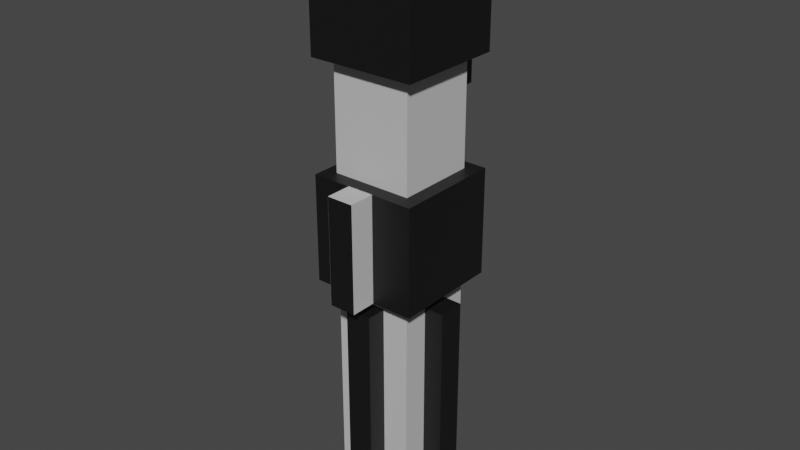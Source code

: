 # Source: Vader.blend  (saved by Blender 2.93.20; exported with 4.5.12 LTS)
import bpy
from mathutils import Matrix  # noqa: F401  (used for matrix-valued properties, if any)

bpy.ops.wm.read_factory_settings(use_empty=True)
scene = bpy.context.scene
scene.name = 'Scene'

# ---- collections
col_collection = bpy.data.collections.new('Collection'); scene.collection.children.link(col_collection)

# ---- images (referenced by path relative to the original .blend; pixels are not part of the script)
import os
ASSET_DIR = os.environ.get("B2B_ASSET_DIR", "")  # directory of the original .blend (textures are referenced by path, not embedded)
HERE = os.path.dirname(os.path.abspath(__file__))  # packed textures are extracted next to this script under _unpacked/

def load_image(name, relpath, width, height, colorspace="sRGB"):
    """Load a texture the original file referenced (path relative to the .blend, or extracted next to this script)."""
    p = next((c for c in (os.path.join(HERE, relpath), os.path.join(ASSET_DIR, relpath)) if relpath and os.path.exists(c)), "")
    if p:
        img = bpy.data.images.load(p, check_existing=True)
        img.name = name
    else:  # same state as the original file: an image datablock whose file is absent (Cycles renders it pink)
        img = bpy.data.images.new(name, width, height)
        img.source = "FILE"
        img.filepath = "//" + (relpath or name)
    img.colorspace_settings.name = colorspace
    return img
img_vader_png = load_image('Vader.png', '_unpacked/Vader.1075fb95.png', 32, 32, 'sRGB')

# ---- materials (node trees are filled in below, after node groups)
mat_material = bpy.data.materials.new('Material')
mat_material.use_transparent_shadow = False

# ---- material node trees
mat_material.use_nodes = True; mat_material.node_tree.nodes.clear()
_N = mat_material.node_tree.nodes; _L = mat_material.node_tree.links
n0 = _N.new('ShaderNodeBsdfPrincipled'); n0.name = 'Principled BSDF'; n0.location = (10, 300)
n0.distribution = 'GGX'
n0.subsurface_method = 'BURLEY'
n0.inputs[3].default_value = 1.45
n0.inputs[27].default_value = (0.0, 0.0, 0.0, 1.0)
n0.inputs[28].default_value = 1.0
n1 = _N.new('ShaderNodeOutputMaterial'); n1.name = 'Material Output'; n1.location = (300, 300)
n2 = _N.new('ShaderNodeTexImage'); n2.name = 'Image Texture'; n2.location = (-280, 280)
n2.image = img_vader_png
n2.interpolation = 'Closest'
_L.new(n0.outputs[0], n1.inputs[0])
_L.new(n2.outputs[0], n0.inputs[0])
n1.is_active_output = True

# ---- world
world_world = bpy.data.worlds.new('World'); scene.world = world_world
world_world.use_nodes = True; world_world.node_tree.nodes.clear()
_N = world_world.node_tree.nodes; _L = world_world.node_tree.links
n0 = _N.new('ShaderNodeOutputWorld'); n0.name = 'World Output'; n0.location = (300, 300)
n1 = _N.new('ShaderNodeBackground'); n1.name = 'Background'; n1.location = (10, 300)
n1.inputs[0].default_value = (0.05088, 0.05088, 0.05088, 1.0)
_L.new(n1.outputs[0], n0.inputs[0])
n0.is_active_output = True
world_world.color = (0.05088, 0.05088, 0.05088)
world_world.use_sun_shadow = False
world_world.sun_shadow_jitter_overblur = 0.0

# ---- meshes
me_plane_003 = bpy.data.meshes.new('Plane.003')
me_plane_003.from_pydata([(1.45, 0.51, -0.184), (1.35, 0.51, -0.184), (1.45, 0.61, -0.184), (1.35, 0.61, -0.184), (1.45, 0.25, -0.2), (1.35, 0.25, -0.2), (1.45, 0.35, -0.2), (1.35, 0.35, -0.2), (1.35, 0.25, -0.3), (1.45, 0.25, -0.3), (1.45, 0.35, -0.3), (1.35, 0.35, -0.3), (1.45, 0.51, -0.284), (1.35, 0.51, -0.284), (1.45, 0.61, -0.284), (1.35, 0.61, -0.284), (1.3, 0.362, -0.1729), (1.5, 0.362, -0.1729), (1.5, 0.362, -0.07289), (1.3, 0.362, -0.07289), (1.5, 0.162, -0.07289), (1.3, 0.162, -0.07289), (1.3, 0.162, -0.2585), (1.5, 0.162, -0.2585), (1.3, 0.562, -0.1729), (1.5, 0.562, -0.1729), (1.3, 0.562, -0.2585), (1.5, 0.562, -0.2585), (1.2, 0.3, -0.2144), (1.6, 0.3, -0.2144), (1.2, 0.3, 0.1856), (1.6, 0.3, 0.1856), (1.2, 0.8001, -0.2144), (1.6, 0.8001, -0.2144), (1.6, 0.6001, 0.1856), (1.2, 0.6001, 0.05187), (1.2, 0.6001, 0.1856), (1.6, 0.6001, 0.05187), (1.2, 0.8001, -0.1144), (1.6, 0.8001, -0.1144), (1.55, -1.401, 0.1356), (1.25, -1.401, 0.1356), (1.25, -0.5011, 0.1356), (1.55, -0.5011, 0.1356), (1.203, -0.5011, -0.211), (1.603, -0.5011, -0.211), (1.203, -0.5011, 0.189), (1.603, -0.5011, 0.189), (1.203, -0.1011, -0.211), (1.603, -0.1011, -0.211), (1.203, -0.1011, 0.189), (1.603, -0.1011, 0.189), (1.35, -0.5011, 0.1856), (1.45, -0.5011, 0.1856), (1.35, -0.1011, 0.1856), (1.45, -0.1011, 0.1856), (1.35, -0.5011, 0.2856), (1.45, -0.5011, 0.2856), (1.35, -0.1011, 0.2856), (1.45, -0.1011, 0.2856), (1.18, -1.351, 0.03624), (1.18, -1.351, -0.06376), (1.18, -0.5511, 0.03624), (1.18, -0.5511, -0.06376), (1.28, -1.351, 0.03624), (1.28, -1.351, -0.06376), (1.28, -0.5511, 0.03624), (1.28, -0.5511, -0.06376), (1.2, 0.3, -0.2144), (1.6, 0.3, -0.2144), (1.2, 0.3, 0.1856), (1.6, 0.3, 0.1856), (1.2, 0.8001, -0.2144), (1.6, 0.8001, -0.2144), (1.6, 0.6001, 0.1856), (1.2, 0.6001, 0.05187), (1.2, 0.6001, 0.1856), (1.6, 0.6001, 0.05187), (1.3, 0.6001, 0.05187), (1.5, 0.6001, 0.05187), (1.3, 0.5998, -0.1144), (1.5, 0.5998, -0.1144), (1.55, -1.401, -0.1644), (1.55, -1.401, 0.1356), (1.25, -1.401, 0.1356), (1.25, -1.401, -0.1644), (1.25, -0.5011, -0.1644), (1.55, -0.5011, -0.1644), (1.25, -0.5011, 0.1356), (1.55, -0.5011, 0.1356), (1.25, -0.1011, -0.1644), (1.55, -0.1011, -0.1644), (1.25, -0.1011, 0.1356), (1.55, -0.1011, 0.1356), (1.25, 0.2989, -0.1644), (1.55, 0.2989, -0.1644), (1.25, 0.2989, 0.1356), (1.55, 0.2989, 0.1356), (1.525, -1.351, 0.0375), (1.525, -1.351, -0.0625), (1.525, -0.5511, 0.0375), (1.525, -0.5511, -0.0625), (1.625, -1.351, 0.0375), (1.625, -1.351, -0.0625), (1.625, -0.5511, 0.0375), (1.625, -0.5511, -0.0625), (1.449, -1.351, 0.21), (1.349, -1.351, 0.21), (1.449, -0.5511, 0.21), (1.349, -0.5511, 0.21), (1.449, -1.351, 0.11), (1.349, -1.351, 0.11), (1.449, -0.5511, 0.11), (1.349, -0.5511, 0.11), (1.451, -1.351, -0.135), (1.351, -1.351, -0.135), (1.451, -0.5511, -0.135), (1.351, -0.5511, -0.135), (1.451, -1.351, -0.235), (1.351, -1.351, -0.235), (1.451, -0.5511, -0.235), (1.351, -0.5511, -0.235), (1.55, -1.401, -0.1644), (1.25, -1.401, -0.1644), (1.25, -0.5011, -0.1644), (1.55, -0.5011, -0.1644), (1.2, 0.8001, -0.2144), (1.6, 0.8001, -0.2144), (1.2, 0.6001, 0.05187), (1.6, 0.6001, 0.05187), (1.3, 0.7997, -0.1144), (1.3, 0.6001, 0.05187), (1.5, 0.6001, 0.05187), (1.5, 0.7997, -0.1144), (1.3, 0.5998, -0.1144), (1.5, 0.5998, -0.1144), (1.2, 0.8001, -0.1144), (1.3, 0.8001, -0.1144), (1.6, 0.8001, -0.1144), (1.5, 0.8001, -0.1144), (1.2, 0.3, 0.1856), (1.6, 0.3, 0.1856), (1.6, 0.6001, 0.1856), (1.2, 0.6001, 0.1856), (1.3, 0.3, -0.2144), (1.5, 0.3, -0.2144), (1.5, 0.3, -0.1144), (1.3, 0.3, -0.1144)], [], [(9, 8, 11, 10), (6, 4, 9, 10), (4, 5, 8, 9), (5, 7, 11, 8), (7, 6, 10, 11), (12, 13, 15, 14), (1, 3, 15, 13), (3, 2, 14, 15), (2, 0, 12, 14), (0, 1, 13, 12), (22, 21, 19, 16, 24, 26), (20, 21, 22, 23), (23, 22, 26, 27), (23, 27, 25, 17, 18, 20), (24, 25, 27, 26), (29, 33, 39, 37, 34, 31), (28, 30, 36, 35, 38, 32), (41, 40, 43, 42), (45, 44, 48, 49), (47, 45, 49, 51), (46, 47, 51, 50), (44, 46, 50, 48), (49, 48, 50, 51), (45, 47, 46, 44), (56, 57, 59, 58), (54, 52, 56, 58), (55, 54, 58, 59), (53, 55, 59, 57), (52, 53, 57, 56), (60, 62, 63, 61), (61, 63, 67, 65), (63, 62, 66, 67), (62, 60, 64, 66), (60, 61, 65, 64), (83, 82, 87, 89), (79, 81, 80, 78, 75, 76, 74, 77), (85, 84, 88, 86), (90, 92, 96, 94), (92, 93, 97, 96), (91, 90, 94, 95), (84, 85, 82, 83), (93, 91, 95, 97), (102, 103, 105, 104), (99, 101, 105, 103), (101, 100, 104, 105), (100, 98, 102, 104), (98, 99, 103, 102), (106, 108, 109, 107), (107, 109, 113, 111), (109, 108, 112, 113), (108, 106, 110, 112), (106, 107, 111, 110), (118, 119, 121, 120), (115, 117, 121, 119), (117, 116, 120, 121), (116, 114, 118, 120), (114, 115, 119, 118), (122, 123, 124, 125), (131, 137, 136, 128), (129, 138, 139, 132), (133, 135, 132, 139), (130, 137, 131, 134), (127, 126, 136, 137, 130, 133, 139, 138), (133, 130, 134, 135), (140, 141, 142, 143), (73, 69, 145, 144, 68, 72), (69, 71, 70, 68, 144, 147, 146, 145)])
_uv = me_plane_003.uv_layers.new(name='UVMap')
_uv.uv.foreach_set('vector', [0.4375, 0.4375, 0.4062, 0.4375, 0.4062, 0.4062, 0.4375, 0.4062, 0.4688, 0.4062, 0.4688, 0.4375, 0.4375, 0.4375, 0.4375, 0.4062, 0.4375, 0.4688, 0.4062, 0.4688, 0.4062, 0.4375, 0.4375, 0.4375, 0.375, 0.4375, 0.375, 0.4062, 0.4062, 0.4062, 0.4062, 0.4375, 0.4062, 0.375, 0.4375, 0.375, 0.4375, 0.4062, 0.4062, 0.4062, 0.3125, 0.4375, 0.2812, 0.4375, 0.2812, 0.4062, 0.3125, 0.4062, 0.25, 0.4375, 0.25, 0.4062, 0.2812, 0.4062, 0.2812, 0.4375, 0.2812, 0.375, 0.3125, 0.375, 0.3125, 0.4062, 0.2812, 0.4062, 0.3438, 0.4062, 0.3438, 0.4375, 0.3125, 0.4375, 0.3125, 0.4062, 0.3125, 0.4688, 0.2812, 0.4688, 0.2812, 0.4375, 0.3125, 0.4375, 0.4688, 0.9062, 0.4688, 1.0, 0.4062, 1.0, 0.4062, 0.9375, 0.3438, 0.9375, 0.3438, 0.9062, 0.5312, 0.8438, 0.5312, 0.9062, 0.4688, 0.9062, 0.4688, 0.8438, 0.4688, 0.8438, 0.4688, 0.9062, 0.3438, 0.9062, 0.3438, 0.8438, 0.4688, 0.8438, 0.3438, 0.8438, 0.3438, 0.8125, 0.4062, 0.8125, 0.4062, 0.75, 0.4688, 0.75, 0.3125, 0.9062, 0.3125, 0.8438, 0.3438, 0.8438, 0.3438, 0.9062, 0.375, 0.8125, 0.2188, 0.8125, 0.2188, 0.7812, 0.2812, 0.75, 0.2812, 0.6875, 0.375, 0.6875, 0.375, 0.5625, 0.375, 0.6875, 0.2812, 0.6875, 0.2812, 0.625, 0.2188, 0.5938, 0.2188, 0.5625, 0.75, 0.4062, 0.75, 0.5, 0.4688, 0.5, 0.4688, 0.4062, 0.375, 0.25, 0.375, 0.125, 0.5, 0.125, 0.5, 0.25, 0.25, 0.25, 0.375, 0.25, 0.375, 0.375, 0.25, 0.375, 0.25, 0.125, 0.25, 0.25, 0.125, 0.25, 0.125, 0.125, 0.375, 0.125, 0.25, 0.125, 0.25, 0.0, 0.375, 0.0, 0.0, 0.25, 0.0, 0.125, 0.125, 0.125, 0.125, 0.25, 0.375, 0.25, 0.25, 0.25, 0.25, 0.125, 0.375, 0.125, 0.1562, 0.3438, 0.1875, 0.3438, 0.1875, 0.4688, 0.1562, 0.4688, 0.125, 0.4688, 0.125, 0.3438, 0.1562, 0.3438, 0.1562, 0.4688, 0.1875, 0.5, 0.1562, 0.5, 0.1562, 0.4688, 0.1875, 0.4688, 0.2188, 0.3438, 0.2188, 0.4688, 0.1875, 0.4688, 0.1875, 0.3438, 0.1562, 0.3125, 0.1875, 0.3125, 0.1875, 0.3438, 0.1562, 0.3438, 0.9688, 0.7188, 0.9688, 0.9688, 0.9375, 0.9688, 0.9375, 0.7188, 0.9375, 0.7188, 0.9375, 0.9688, 0.9062, 0.9688, 0.9062, 0.7188, 0.9375, 0.9688, 0.9688, 0.9688, 0.9688, 1.0, 0.9375, 1.0, 0.9688, 0.9688, 0.9688, 0.7188, 1.0, 0.7188, 1.0, 0.9688, 0.9688, 0.7188, 0.9375, 0.7188, 0.9375, 0.6875, 0.9688, 0.6875, 0.75, 0.5, 0.75, 0.5938, 0.4688, 0.5938, 0.4688, 0.5, 0.0625, 0.5625, 0.0625, 0.4688, 0.125, 0.4688, 0.125, 0.5625, 0.1562, 0.5625, 0.1562, 0.5938, 0.03125, 0.5938, 0.03125, 0.5625, 0.75, 0.6875, 0.75, 0.7812, 0.4688, 0.7812, 0.4688, 0.6875, 0.5312, 0.09375, 0.5312, 0.0, 0.6562, 0.0, 0.6562, 0.09375, 0.5312, 0.375, 0.5312, 0.2812, 0.6562, 0.2812, 0.6562, 0.375, 0.5312, 0.1875, 0.5312, 0.09375, 0.6562, 0.09375, 0.6562, 0.1875, 0.75, 0.7812, 0.75, 0.6875, 0.8438, 0.6875, 0.8438, 0.7812, 0.5312, 0.2812, 0.5312, 0.1875, 0.6562, 0.1875, 0.6562, 0.2812, 0.9375, 0.2812, 0.9062, 0.2812, 0.9062, 0.03125, 0.9375, 0.03125, 0.875, 0.2812, 0.875, 0.03125, 0.9062, 0.03125, 0.9062, 0.2812, 0.9062, 0.0, 0.9375, 0.0, 0.9375, 0.03125, 0.9062, 0.03125, 0.9688, 0.03125, 0.9688, 0.2812, 0.9375, 0.2812, 0.9375, 0.03125, 0.9375, 0.3125, 0.9062, 0.3125, 0.9062, 0.2812, 0.9375, 0.2812, 0.8125, 0.03125, 0.8125, 0.2812, 0.7812, 0.2812, 0.7812, 0.03125, 0.7812, 0.03125, 0.7812, 0.2812, 0.75, 0.2812, 0.75, 0.03125, 0.7812, 0.2812, 0.8125, 0.2812, 0.8125, 0.3125, 0.7812, 0.3125, 0.8125, 0.2812, 0.8125, 0.03125, 0.8438, 0.03125, 0.8438, 0.2812, 0.8125, 0.03125, 0.7812, 0.03125, 0.7812, 0.0, 0.8125, 0.0, 0.875, 0.4062, 0.9062, 0.4062, 0.9062, 0.6562, 0.875, 0.6562, 0.9375, 0.4062, 0.9375, 0.6562, 0.9062, 0.6562, 0.9062, 0.4062, 0.9062, 0.6875, 0.875, 0.6875, 0.875, 0.6562, 0.9062, 0.6562, 0.8438, 0.6562, 0.8438, 0.4062, 0.875, 0.4062, 0.875, 0.6562, 0.875, 0.375, 0.9062, 0.375, 0.9062, 0.4062, 0.875, 0.4062, 0.75, 0.5938, 0.75, 0.6875, 0.4688, 0.6875, 0.4688, 0.5938, 0.7188, 0.8438, 0.625, 0.8438, 0.625, 0.8125, 0.7188, 0.8125, 0.7188, 0.9375, 0.625, 0.9375, 0.625, 0.9062, 0.7188, 0.9062, 0.625, 0.9062, 0.6875, 0.8438, 0.7188, 0.9062, 0.625, 0.9062, 0.625, 0.8438, 0.625, 0.8438, 0.7188, 0.8438, 0.6875, 0.9062, 0.5938, 0.9375, 0.5938, 0.8125, 0.625, 0.8125, 0.625, 0.8438, 0.625, 0.8438, 0.625, 0.9062, 0.625, 0.9062, 0.625, 0.9375, 0.5938, 0.9062, 0.5312, 0.9062, 0.5312, 0.8438, 0.5938, 0.8438, 0.1562, 0.6875, 0.03125, 0.6875, 0.03125, 0.5938, 0.1562, 0.5938, 0.03125, 1.0, 0.03125, 0.8438, 0.0625, 0.8438, 0.125, 0.8438, 0.1562, 0.8438, 0.1562, 1.0, 0.03125, 0.8438, 0.03125, 0.6875, 0.1562, 0.6875, 0.1562, 0.8438, 0.125, 0.8438, 0.125, 0.8047, 0.0625, 0.8047, 0.0625, 0.8438])
me_plane_003.materials.append(mat_material)
me_plane_003.use_remesh_fix_poles = True
me_plane_003.use_remesh_preserve_attributes = False
me_plane_003.use_mirror_vertex_groups = False
me_plane_003.update()

# ---- objects
ob_plane_001 = bpy.data.objects.new('Plane.001', me_plane_003)

# ---- transforms, parenting, visibility, modifiers, constraints
ob_plane_001.location = (-1.4, 0.0, 1.6)
ob_plane_001.rotation_euler = (1.571, -0.0, 0.0)
ob_plane_001.lineart.crease_threshold = 0.0

# ---- collection membership
col_collection.objects.link(ob_plane_001)

# ---- scene / render settings (as saved in the file)
scene.frame_start = 1; scene.frame_end = 250; scene.frame_set(1)
scene.render.engine = 'BLENDER_EEVEE_NEXT'
scene.cycles.use_denoising = False
scene.cycles.samples = 128
scene.cycles.sampling_pattern = 'TABULATED_SOBOL'
scene.cycles.use_adaptive_sampling = False
scene.cycles.use_light_tree = False
scene.eevee.use_gtao = True
scene.eevee.gtao_quality = 0.4
scene.eevee.gtao_distance = 2.5
scene.eevee.fast_gi_quality = 0.4
scene.view_settings.view_transform = 'Filmic'
bpy.context.view_layer.update()

# ---- added for rendering (the .blend has no active camera and no usable light): camera, sun
cam_auto = bpy.data.cameras.new('AutoCamera')
cam_auto.lens = 50.0
cam_auto.sensor_width = 36.0
cam_auto.clip_end = 1000.0
ob_auto_camera = bpy.data.objects.new('AutoCamera', cam_auto)
scene.collection.objects.link(ob_auto_camera)
ob_auto_camera.location = (2.14977, -2.56953, 3.01729)
ob_auto_camera.rotation_euler = (1.09748, -7.21219e-08, 0.694738)
scene.camera = ob_auto_camera
light_auto_sun = bpy.data.lights.new('AutoSun', 'SUN')
light_auto_sun.energy = 3.0
light_auto_sun.angle = 0.0523599
ob_auto_sun = bpy.data.objects.new('AutoSun', light_auto_sun)
scene.collection.objects.link(ob_auto_sun)
ob_auto_sun.rotation_euler = (0.872665, 0.174533, 0.523599)
bpy.context.view_layer.update()
